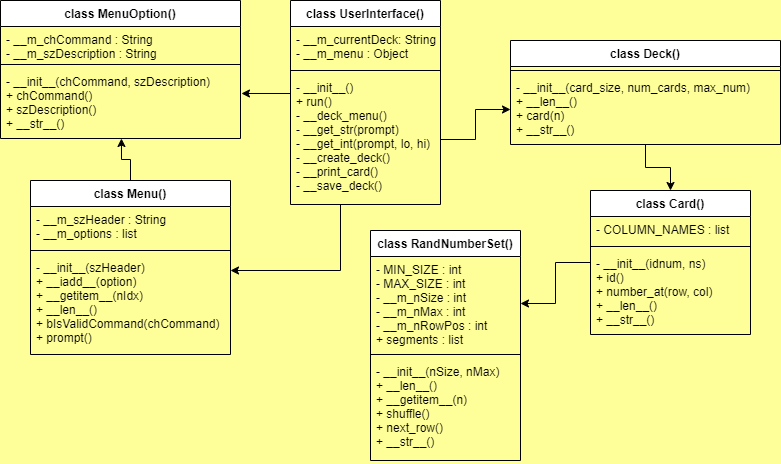

The diagram above was exported from draw.io. Its source (the exported page's mxGraphModel, read from the mxfile embedded in the PNG):
<mxGraphModel dx="868" dy="450" grid="1" gridSize="10" guides="1" tooltips="1" connect="1" arrows="1" fold="1" page="1" pageScale="1" pageWidth="850" pageHeight="1100" background="#FFFF99" math="0" shadow="0">
  <root>
    <mxCell id="0" />
    <mxCell id="1" parent="0" />
    <mxCell id="2fAhMK8_ie_e5Ue-oWOn-24" value="" style="edgeStyle=orthogonalEdgeStyle;rounded=0;orthogonalLoop=1;jettySize=auto;html=1;" edge="1" parent="1" source="Va8JW9eRve-r3AbBjTi--5" target="Va8JW9eRve-r3AbBjTi--23">
      <mxGeometry relative="1" as="geometry" />
    </mxCell>
    <mxCell id="Va8JW9eRve-r3AbBjTi--5" value="class Card()" style="swimlane;fontStyle=1;align=center;verticalAlign=top;childLayout=stackLayout;horizontal=1;startSize=26;horizontalStack=0;resizeParent=1;resizeParentMax=0;resizeLast=0;collapsible=1;marginBottom=0;" parent="1" vertex="1">
      <mxGeometry x="620" y="290" width="160" height="144" as="geometry" />
    </mxCell>
    <mxCell id="Va8JW9eRve-r3AbBjTi--8" value="- COLUMN_NAMES : list" style="text;strokeColor=none;fillColor=none;align=left;verticalAlign=top;spacingLeft=4;spacingRight=4;overflow=hidden;rotatable=0;points=[[0,0.5],[1,0.5]];portConstraint=eastwest;" parent="Va8JW9eRve-r3AbBjTi--5" vertex="1">
      <mxGeometry y="26" width="160" height="26" as="geometry" />
    </mxCell>
    <mxCell id="Va8JW9eRve-r3AbBjTi--7" value="" style="line;strokeWidth=1;fillColor=none;align=left;verticalAlign=middle;spacingTop=-1;spacingLeft=3;spacingRight=3;rotatable=0;labelPosition=right;points=[];portConstraint=eastwest;" parent="Va8JW9eRve-r3AbBjTi--5" vertex="1">
      <mxGeometry y="52" width="160" height="8" as="geometry" />
    </mxCell>
    <mxCell id="Va8JW9eRve-r3AbBjTi--6" value="- __init__(idnum, ns)&#10;+ id()&#10;+ number_at(row, col)&#10;+ __len__()&#10;+ __str__()" style="text;strokeColor=none;fillColor=none;align=left;verticalAlign=top;spacingLeft=4;spacingRight=4;overflow=hidden;rotatable=0;points=[[0,0.5],[1,0.5]];portConstraint=eastwest;" parent="Va8JW9eRve-r3AbBjTi--5" vertex="1">
      <mxGeometry y="60" width="160" height="84" as="geometry" />
    </mxCell>
    <mxCell id="2fAhMK8_ie_e5Ue-oWOn-23" value="" style="edgeStyle=orthogonalEdgeStyle;rounded=0;orthogonalLoop=1;jettySize=auto;html=1;entryX=0.5;entryY=0;entryDx=0;entryDy=0;" edge="1" parent="1" source="Va8JW9eRve-r3AbBjTi--9" target="Va8JW9eRve-r3AbBjTi--5">
      <mxGeometry relative="1" as="geometry" />
    </mxCell>
    <mxCell id="Va8JW9eRve-r3AbBjTi--9" value="class Deck()" style="swimlane;fontStyle=1;align=center;verticalAlign=top;childLayout=stackLayout;horizontal=1;startSize=26;horizontalStack=0;resizeParent=1;resizeParentMax=0;resizeLast=0;collapsible=1;marginBottom=0;" parent="1" vertex="1">
      <mxGeometry x="540" y="140" width="270" height="104" as="geometry" />
    </mxCell>
    <mxCell id="Va8JW9eRve-r3AbBjTi--11" value="" style="line;strokeWidth=1;fillColor=none;align=left;verticalAlign=middle;spacingTop=-1;spacingLeft=3;spacingRight=3;rotatable=0;labelPosition=right;points=[];portConstraint=eastwest;" parent="Va8JW9eRve-r3AbBjTi--9" vertex="1">
      <mxGeometry y="26" width="270" height="8" as="geometry" />
    </mxCell>
    <mxCell id="Va8JW9eRve-r3AbBjTi--12" value="- __init__(card_size, num_cards, max_num)&#10;+ __len__()&#10;+ card(n)&#10;+ __str__()" style="text;strokeColor=none;fillColor=none;align=left;verticalAlign=top;spacingLeft=4;spacingRight=4;overflow=hidden;rotatable=0;points=[[0,0.5],[1,0.5]];portConstraint=eastwest;" parent="Va8JW9eRve-r3AbBjTi--9" vertex="1">
      <mxGeometry y="34" width="270" height="70" as="geometry" />
    </mxCell>
    <mxCell id="2fAhMK8_ie_e5Ue-oWOn-22" value="" style="edgeStyle=orthogonalEdgeStyle;rounded=0;orthogonalLoop=1;jettySize=auto;html=1;entryX=0.504;entryY=1;entryDx=0;entryDy=0;entryPerimeter=0;" edge="1" parent="1" source="Va8JW9eRve-r3AbBjTi--13" target="Va8JW9eRve-r3AbBjTi--21">
      <mxGeometry relative="1" as="geometry" />
    </mxCell>
    <mxCell id="Va8JW9eRve-r3AbBjTi--13" value="class Menu()" style="swimlane;fontStyle=1;align=center;verticalAlign=top;childLayout=stackLayout;horizontal=1;startSize=26;horizontalStack=0;resizeParent=1;resizeParentMax=0;resizeLast=0;collapsible=1;marginBottom=0;" parent="1" vertex="1">
      <mxGeometry x="60" y="280" width="200" height="174" as="geometry" />
    </mxCell>
    <mxCell id="Va8JW9eRve-r3AbBjTi--14" value="- __m_szHeader : String&#10;- __m_options : list" style="text;strokeColor=none;fillColor=none;align=left;verticalAlign=top;spacingLeft=4;spacingRight=4;overflow=hidden;rotatable=0;points=[[0,0.5],[1,0.5]];portConstraint=eastwest;" parent="Va8JW9eRve-r3AbBjTi--13" vertex="1">
      <mxGeometry y="26" width="200" height="40" as="geometry" />
    </mxCell>
    <mxCell id="Va8JW9eRve-r3AbBjTi--15" value="" style="line;strokeWidth=1;fillColor=none;align=left;verticalAlign=middle;spacingTop=-1;spacingLeft=3;spacingRight=3;rotatable=0;labelPosition=right;points=[];portConstraint=eastwest;" parent="Va8JW9eRve-r3AbBjTi--13" vertex="1">
      <mxGeometry y="66" width="200" height="8" as="geometry" />
    </mxCell>
    <mxCell id="Va8JW9eRve-r3AbBjTi--16" value="- __init__(szHeader)&#10;+ __iadd__(option)&#10;+ __getitem__(nIdx)&#10;+ __len__()&#10;+ bIsValidCommand(chCommand)&#10;+ prompt()&#10;" style="text;strokeColor=none;fillColor=none;align=left;verticalAlign=top;spacingLeft=4;spacingRight=4;overflow=hidden;rotatable=0;points=[[0,0.5],[1,0.5]];portConstraint=eastwest;" parent="Va8JW9eRve-r3AbBjTi--13" vertex="1">
      <mxGeometry y="74" width="200" height="100" as="geometry" />
    </mxCell>
    <mxCell id="Va8JW9eRve-r3AbBjTi--18" value="class MenuOption()" style="swimlane;fontStyle=1;align=center;verticalAlign=top;childLayout=stackLayout;horizontal=1;startSize=26;horizontalStack=0;resizeParent=1;resizeParentMax=0;resizeLast=0;collapsible=1;marginBottom=0;" parent="1" vertex="1">
      <mxGeometry x="30" y="100" width="240" height="138" as="geometry" />
    </mxCell>
    <mxCell id="Va8JW9eRve-r3AbBjTi--19" value="- __m_chCommand : String&#10;- __m_szDescription : String" style="text;strokeColor=none;fillColor=none;align=left;verticalAlign=top;spacingLeft=4;spacingRight=4;overflow=hidden;rotatable=0;points=[[0,0.5],[1,0.5]];portConstraint=eastwest;" parent="Va8JW9eRve-r3AbBjTi--18" vertex="1">
      <mxGeometry y="26" width="240" height="34" as="geometry" />
    </mxCell>
    <mxCell id="Va8JW9eRve-r3AbBjTi--20" value="" style="line;strokeWidth=1;fillColor=none;align=left;verticalAlign=middle;spacingTop=-1;spacingLeft=3;spacingRight=3;rotatable=0;labelPosition=right;points=[];portConstraint=eastwest;" parent="Va8JW9eRve-r3AbBjTi--18" vertex="1">
      <mxGeometry y="60" width="240" height="8" as="geometry" />
    </mxCell>
    <mxCell id="Va8JW9eRve-r3AbBjTi--21" value="- __init__(chCommand, szDescription)&#10;+ chCommand()&#10;+ szDescription()&#10;+ __str__()" style="text;strokeColor=none;fillColor=none;align=left;verticalAlign=top;spacingLeft=4;spacingRight=4;overflow=hidden;rotatable=0;points=[[0,0.5],[1,0.5]];portConstraint=eastwest;" parent="Va8JW9eRve-r3AbBjTi--18" vertex="1">
      <mxGeometry y="68" width="240" height="70" as="geometry" />
    </mxCell>
    <mxCell id="Va8JW9eRve-r3AbBjTi--22" value="class RandNumberSet()" style="swimlane;fontStyle=1;align=center;verticalAlign=top;childLayout=stackLayout;horizontal=1;startSize=26;horizontalStack=0;resizeParent=1;resizeParentMax=0;resizeLast=0;collapsible=1;marginBottom=0;" parent="1" vertex="1">
      <mxGeometry x="400" y="330" width="150" height="230" as="geometry" />
    </mxCell>
    <mxCell id="Va8JW9eRve-r3AbBjTi--23" value="- MIN_SIZE : int&#10;- MAX_SIZE : int&#10;- __m_nSize : int&#10;- __m_nMax : int&#10;- __m_nRowPos : int&#10;+ segments : list" style="text;strokeColor=none;fillColor=none;align=left;verticalAlign=top;spacingLeft=4;spacingRight=4;overflow=hidden;rotatable=0;points=[[0,0.5],[1,0.5]];portConstraint=eastwest;" parent="Va8JW9eRve-r3AbBjTi--22" vertex="1">
      <mxGeometry y="26" width="150" height="94" as="geometry" />
    </mxCell>
    <mxCell id="Va8JW9eRve-r3AbBjTi--24" value="" style="line;strokeWidth=1;fillColor=none;align=left;verticalAlign=middle;spacingTop=-1;spacingLeft=3;spacingRight=3;rotatable=0;labelPosition=right;points=[];portConstraint=eastwest;" parent="Va8JW9eRve-r3AbBjTi--22" vertex="1">
      <mxGeometry y="120" width="150" height="8" as="geometry" />
    </mxCell>
    <mxCell id="Va8JW9eRve-r3AbBjTi--25" value="- __init__(nSize, nMax)&#10;+ __len__()&#10;+ __getitem__(n)&#10;+ shuffle()&#10;+ next_row()&#10;+ __str__()" style="text;strokeColor=none;fillColor=none;align=left;verticalAlign=top;spacingLeft=4;spacingRight=4;overflow=hidden;rotatable=0;points=[[0,0.5],[1,0.5]];portConstraint=eastwest;" parent="Va8JW9eRve-r3AbBjTi--22" vertex="1">
      <mxGeometry y="128" width="150" height="102" as="geometry" />
    </mxCell>
    <mxCell id="2fAhMK8_ie_e5Ue-oWOn-21" value="" style="edgeStyle=orthogonalEdgeStyle;rounded=0;orthogonalLoop=1;jettySize=auto;html=1;" edge="1" parent="1" source="Va8JW9eRve-r3AbBjTi--26">
      <mxGeometry relative="1" as="geometry">
        <mxPoint x="260" y="370" as="targetPoint" />
        <Array as="points">
          <mxPoint x="370" y="370" />
        </Array>
      </mxGeometry>
    </mxCell>
    <mxCell id="Va8JW9eRve-r3AbBjTi--26" value="class UserInterface()" style="swimlane;fontStyle=1;align=center;verticalAlign=top;childLayout=stackLayout;horizontal=1;startSize=26;horizontalStack=0;resizeParent=1;resizeParentMax=0;resizeLast=0;collapsible=1;marginBottom=0;" parent="1" vertex="1">
      <mxGeometry x="320" y="100" width="150" height="204" as="geometry" />
    </mxCell>
    <mxCell id="Va8JW9eRve-r3AbBjTi--27" value="- __m_currentDeck: String&#10;- __m_menu : Object" style="text;strokeColor=none;fillColor=none;align=left;verticalAlign=top;spacingLeft=4;spacingRight=4;overflow=hidden;rotatable=0;points=[[0,0.5],[1,0.5]];portConstraint=eastwest;" parent="Va8JW9eRve-r3AbBjTi--26" vertex="1">
      <mxGeometry y="26" width="150" height="40" as="geometry" />
    </mxCell>
    <mxCell id="Va8JW9eRve-r3AbBjTi--28" value="" style="line;strokeWidth=1;fillColor=none;align=left;verticalAlign=middle;spacingTop=-1;spacingLeft=3;spacingRight=3;rotatable=0;labelPosition=right;points=[];portConstraint=eastwest;" parent="Va8JW9eRve-r3AbBjTi--26" vertex="1">
      <mxGeometry y="66" width="150" height="8" as="geometry" />
    </mxCell>
    <mxCell id="Va8JW9eRve-r3AbBjTi--29" value="- __init__()&#10;+ run()&#10;- __deck_menu()&#10;- __get_str(prompt)&#10;- __get_int(prompt, lo, hi)&#10;- __create_deck()&#10;- __print_card()&#10;- __save_deck()&#10;" style="text;strokeColor=none;fillColor=none;align=left;verticalAlign=top;spacingLeft=4;spacingRight=4;overflow=hidden;rotatable=0;points=[[0,0.5],[1,0.5]];portConstraint=eastwest;" parent="Va8JW9eRve-r3AbBjTi--26" vertex="1">
      <mxGeometry y="74" width="150" height="130" as="geometry" />
    </mxCell>
    <mxCell id="2fAhMK8_ie_e5Ue-oWOn-19" value="" style="edgeStyle=orthogonalEdgeStyle;rounded=0;orthogonalLoop=1;jettySize=auto;html=1;entryX=0;entryY=0.5;entryDx=0;entryDy=0;exitX=1;exitY=0.5;exitDx=0;exitDy=0;" edge="1" parent="1" source="Va8JW9eRve-r3AbBjTi--29" target="Va8JW9eRve-r3AbBjTi--12">
      <mxGeometry relative="1" as="geometry" />
    </mxCell>
    <mxCell id="2fAhMK8_ie_e5Ue-oWOn-10" value="" style="edgeStyle=orthogonalEdgeStyle;rounded=0;orthogonalLoop=1;jettySize=auto;html=1;entryX=1.004;entryY=0.357;entryDx=0;entryDy=0;entryPerimeter=0;" edge="1" parent="1" target="Va8JW9eRve-r3AbBjTi--21">
      <mxGeometry relative="1" as="geometry">
        <mxPoint x="320" y="193" as="sourcePoint" />
      </mxGeometry>
    </mxCell>
  </root>
</mxGraphModel>